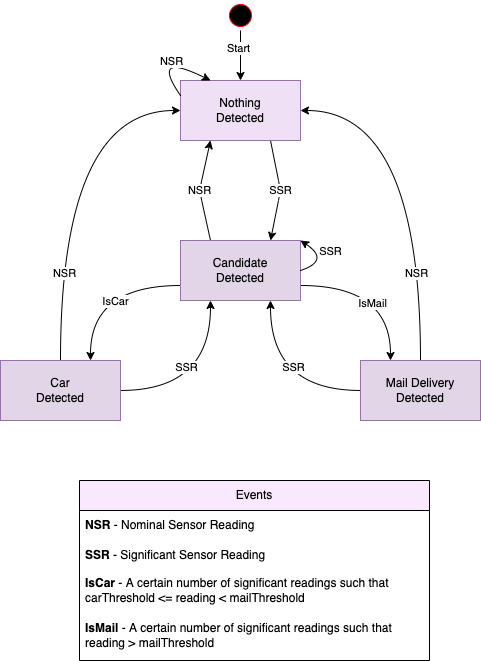

The diagram above was exported from draw.io. Its source (the exported page's mxGraphModel, read from the mxfile embedded in the PNG):
<mxGraphModel dx="622" dy="803" grid="1" gridSize="10" guides="1" tooltips="1" connect="1" arrows="1" fold="1" page="1" pageScale="1" pageWidth="1100" pageHeight="850" math="0" shadow="0">
  <root>
    <mxCell id="0" />
    <mxCell id="1" parent="0" />
    <mxCell id="19" style="html=1;entryX=0.75;entryY=0;entryDx=0;entryDy=0;elbow=vertical;exitX=0.75;exitY=1;exitDx=0;exitDy=0;" edge="1" parent="1" source="2" target="4">
      <mxGeometry relative="1" as="geometry">
        <Array as="points">
          <mxPoint x="521" y="270" />
        </Array>
      </mxGeometry>
    </mxCell>
    <mxCell id="22" value="SSR" style="edgeLabel;html=1;align=center;verticalAlign=middle;resizable=0;points=[];" vertex="1" connectable="0" parent="19">
      <mxGeometry x="0.1802" y="-1" relative="1" as="geometry">
        <mxPoint x="2" y="-9" as="offset" />
      </mxGeometry>
    </mxCell>
    <mxCell id="2" value="Nothing&lt;br&gt;Detected" style="rounded=0;whiteSpace=wrap;html=1;fillColor=#efe0f5;strokeColor=#9673a6;fillStyle=auto;" vertex="1" parent="1">
      <mxGeometry x="421" y="160" width="120" height="60" as="geometry" />
    </mxCell>
    <mxCell id="34" style="edgeStyle=orthogonalEdgeStyle;html=1;entryX=0;entryY=0.5;entryDx=0;entryDy=0;elbow=vertical;curved=1;exitX=0.5;exitY=0;exitDx=0;exitDy=0;" edge="1" parent="1" source="3" target="2">
      <mxGeometry relative="1" as="geometry" />
    </mxCell>
    <mxCell id="35" value="NSR" style="edgeLabel;html=1;align=center;verticalAlign=middle;resizable=0;points=[];" vertex="1" connectable="0" parent="34">
      <mxGeometry x="-0.5264" y="-4" relative="1" as="geometry">
        <mxPoint as="offset" />
      </mxGeometry>
    </mxCell>
    <mxCell id="46" style="edgeStyle=orthogonalEdgeStyle;curved=1;html=1;entryX=0.25;entryY=1;entryDx=0;entryDy=0;elbow=vertical;" edge="1" parent="1" source="3" target="4">
      <mxGeometry relative="1" as="geometry" />
    </mxCell>
    <mxCell id="47" value="SSR" style="edgeLabel;html=1;align=center;verticalAlign=middle;resizable=0;points=[];" vertex="1" connectable="0" parent="46">
      <mxGeometry x="-0.2773" y="23" relative="1" as="geometry">
        <mxPoint as="offset" />
      </mxGeometry>
    </mxCell>
    <mxCell id="3" value="Car&lt;br&gt;Detected" style="rounded=0;whiteSpace=wrap;html=1;fillColor=#e1d5e7;strokeColor=#9673a6;" vertex="1" parent="1">
      <mxGeometry x="241" y="440" width="120" height="60" as="geometry" />
    </mxCell>
    <mxCell id="38" style="edgeStyle=orthogonalEdgeStyle;curved=1;html=1;exitX=0;exitY=0.75;exitDx=0;exitDy=0;entryX=0.75;entryY=0;entryDx=0;entryDy=0;elbow=vertical;" edge="1" parent="1" source="4" target="3">
      <mxGeometry relative="1" as="geometry" />
    </mxCell>
    <mxCell id="44" value="IsCar" style="edgeLabel;html=1;align=center;verticalAlign=middle;resizable=0;points=[];" vertex="1" connectable="0" parent="38">
      <mxGeometry x="-0.2066" y="16" relative="1" as="geometry">
        <mxPoint as="offset" />
      </mxGeometry>
    </mxCell>
    <mxCell id="43" style="edgeStyle=orthogonalEdgeStyle;curved=1;html=1;exitX=1;exitY=0.75;exitDx=0;exitDy=0;entryX=0.25;entryY=0;entryDx=0;entryDy=0;elbow=vertical;" edge="1" parent="1" source="4" target="5">
      <mxGeometry relative="1" as="geometry" />
    </mxCell>
    <mxCell id="45" value="IsMail" style="edgeLabel;html=1;align=center;verticalAlign=middle;resizable=0;points=[];" vertex="1" connectable="0" parent="43">
      <mxGeometry x="-0.1389" y="-18" relative="1" as="geometry">
        <mxPoint as="offset" />
      </mxGeometry>
    </mxCell>
    <mxCell id="61" style="html=1;exitX=0.25;exitY=0;exitDx=0;exitDy=0;entryX=0.25;entryY=1;entryDx=0;entryDy=0;elbow=vertical;" edge="1" parent="1" source="4" target="2">
      <mxGeometry relative="1" as="geometry">
        <Array as="points">
          <mxPoint x="440" y="270" />
        </Array>
      </mxGeometry>
    </mxCell>
    <mxCell id="64" value="NSR" style="edgeLabel;html=1;align=center;verticalAlign=middle;resizable=0;points=[];" vertex="1" connectable="0" parent="61">
      <mxGeometry x="-0.1465" relative="1" as="geometry">
        <mxPoint x="-2" y="-8" as="offset" />
      </mxGeometry>
    </mxCell>
    <mxCell id="4" value="Candidate&lt;br&gt;Detected" style="rounded=0;whiteSpace=wrap;html=1;fillColor=#e1d5e7;strokeColor=#9673a6;" vertex="1" parent="1">
      <mxGeometry x="421" y="320" width="120" height="60" as="geometry" />
    </mxCell>
    <mxCell id="36" style="edgeStyle=orthogonalEdgeStyle;curved=1;html=1;entryX=1;entryY=0.5;entryDx=0;entryDy=0;elbow=vertical;exitX=0.5;exitY=0;exitDx=0;exitDy=0;" edge="1" parent="1" source="5" target="2">
      <mxGeometry relative="1" as="geometry" />
    </mxCell>
    <mxCell id="37" value="NSR" style="edgeLabel;html=1;align=center;verticalAlign=middle;resizable=0;points=[];" vertex="1" connectable="0" parent="36">
      <mxGeometry x="-0.5264" y="4" relative="1" as="geometry">
        <mxPoint as="offset" />
      </mxGeometry>
    </mxCell>
    <mxCell id="48" style="edgeStyle=orthogonalEdgeStyle;curved=1;html=1;entryX=0.75;entryY=1;entryDx=0;entryDy=0;elbow=vertical;" edge="1" parent="1" source="5" target="4">
      <mxGeometry relative="1" as="geometry" />
    </mxCell>
    <mxCell id="49" value="SSR" style="edgeLabel;html=1;align=center;verticalAlign=middle;resizable=0;points=[];" vertex="1" connectable="0" parent="48">
      <mxGeometry x="-0.256" y="-23" relative="1" as="geometry">
        <mxPoint as="offset" />
      </mxGeometry>
    </mxCell>
    <mxCell id="5" value="Mail Delivery&lt;br&gt;Detected" style="rounded=0;whiteSpace=wrap;html=1;fillColor=#e1d5e7;strokeColor=#9673a6;" vertex="1" parent="1">
      <mxGeometry x="601" y="440" width="120" height="60" as="geometry" />
    </mxCell>
    <mxCell id="50" style="edgeStyle=orthogonalEdgeStyle;curved=1;html=1;elbow=vertical;" edge="1" parent="1" source="10" target="2">
      <mxGeometry relative="1" as="geometry" />
    </mxCell>
    <mxCell id="51" value="Start" style="edgeLabel;html=1;align=center;verticalAlign=middle;resizable=0;points=[];" vertex="1" connectable="0" parent="50">
      <mxGeometry x="-0.2938" y="-2" relative="1" as="geometry">
        <mxPoint as="offset" />
      </mxGeometry>
    </mxCell>
    <mxCell id="10" value="" style="ellipse;html=1;shape=startState;fillColor=#000000;strokeColor=#ff0000;" vertex="1" parent="1">
      <mxGeometry x="466" y="80" width="30" height="30" as="geometry" />
    </mxCell>
    <mxCell id="41" style="edgeStyle=orthogonalEdgeStyle;curved=1;html=1;exitX=1;exitY=0.5;exitDx=0;exitDy=0;entryX=1;entryY=0;entryDx=0;entryDy=0;elbow=vertical;" edge="1" parent="1" source="4" target="4">
      <mxGeometry relative="1" as="geometry">
        <Array as="points">
          <mxPoint x="571" y="340" />
        </Array>
      </mxGeometry>
    </mxCell>
    <mxCell id="42" value="SSR" style="edgeLabel;html=1;align=center;verticalAlign=middle;resizable=0;points=[];" vertex="1" connectable="0" parent="41">
      <mxGeometry x="0.4273" y="2" relative="1" as="geometry">
        <mxPoint x="15" y="-2" as="offset" />
      </mxGeometry>
    </mxCell>
    <mxCell id="55" value="Events" style="swimlane;fontStyle=0;childLayout=stackLayout;horizontal=1;startSize=30;horizontalStack=0;resizeParent=1;resizeParentMax=0;resizeLast=0;collapsible=1;marginBottom=0;whiteSpace=wrap;html=1;rounded=0;fillStyle=auto;fillColor=#F9E9FF;" vertex="1" parent="1">
      <mxGeometry x="320" y="560" width="350" height="180" as="geometry" />
    </mxCell>
    <mxCell id="56" value="&lt;b&gt;NSR&lt;/b&gt; - Nominal Sensor Reading" style="text;strokeColor=none;fillColor=none;align=left;verticalAlign=middle;spacingLeft=4;spacingRight=4;overflow=hidden;points=[[0,0.5],[1,0.5]];portConstraint=eastwest;rotatable=0;whiteSpace=wrap;html=1;rounded=0;fillStyle=auto;" vertex="1" parent="55">
      <mxGeometry y="30" width="350" height="30" as="geometry" />
    </mxCell>
    <mxCell id="57" value="&lt;b&gt;SSR&lt;/b&gt; - Significant Sensor Reading" style="text;strokeColor=none;fillColor=none;align=left;verticalAlign=middle;spacingLeft=4;spacingRight=4;overflow=hidden;points=[[0,0.5],[1,0.5]];portConstraint=eastwest;rotatable=0;whiteSpace=wrap;html=1;rounded=0;fillStyle=auto;" vertex="1" parent="55">
      <mxGeometry y="60" width="350" height="30" as="geometry" />
    </mxCell>
    <mxCell id="58" value="&lt;b&gt;IsCar&lt;/b&gt; - A certain number of significant readings such that carThreshold &amp;lt;= reading &amp;lt; mailThreshold&lt;br&gt;" style="text;strokeColor=none;fillColor=none;align=left;verticalAlign=middle;spacingLeft=4;spacingRight=4;overflow=hidden;points=[[0,0.5],[1,0.5]];portConstraint=eastwest;rotatable=0;whiteSpace=wrap;html=1;rounded=0;fillStyle=auto;" vertex="1" parent="55">
      <mxGeometry y="90" width="350" height="40" as="geometry" />
    </mxCell>
    <mxCell id="60" value="&lt;b&gt;IsMail&lt;/b&gt; - A certain number of significant readings such that reading &amp;gt; mailThreshold&lt;br&gt;" style="text;strokeColor=none;fillColor=none;align=left;verticalAlign=middle;spacingLeft=4;spacingRight=4;overflow=hidden;points=[[0,0.5],[1,0.5]];portConstraint=eastwest;rotatable=0;whiteSpace=wrap;html=1;rounded=0;fillStyle=auto;" vertex="1" parent="55">
      <mxGeometry y="130" width="350" height="50" as="geometry" />
    </mxCell>
    <mxCell id="62" style="edgeStyle=orthogonalEdgeStyle;curved=1;html=1;exitX=0;exitY=0.25;exitDx=0;exitDy=0;entryX=0.25;entryY=0;entryDx=0;entryDy=0;elbow=vertical;" edge="1" parent="1" source="2" target="2">
      <mxGeometry relative="1" as="geometry">
        <Array as="points">
          <mxPoint x="390" y="130" />
        </Array>
      </mxGeometry>
    </mxCell>
    <mxCell id="63" value="NSR" style="edgeLabel;html=1;align=center;verticalAlign=middle;resizable=0;points=[];" vertex="1" connectable="0" parent="62">
      <mxGeometry x="0.3269" y="-6" relative="1" as="geometry">
        <mxPoint y="-7" as="offset" />
      </mxGeometry>
    </mxCell>
  </root>
</mxGraphModel>